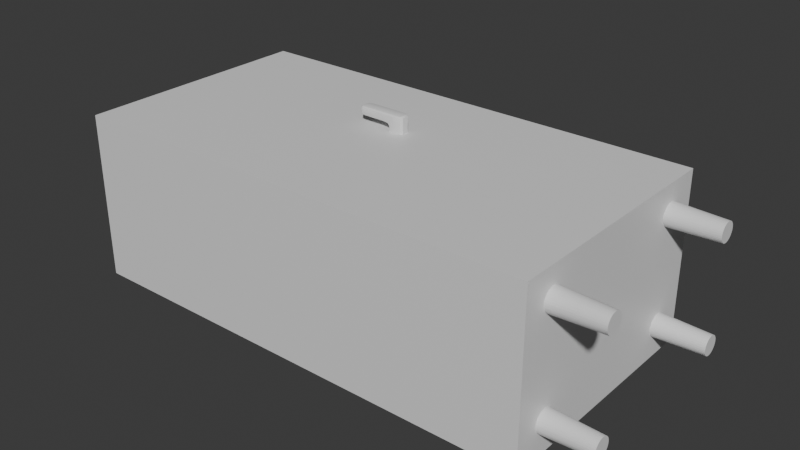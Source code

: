 # Source: SM_closet_A.blend  (saved by Blender 4.0.36; exported with 4.5.12 LTS)
import bpy
from mathutils import Matrix  # noqa: F401  (used for matrix-valued properties, if any)

bpy.ops.wm.read_factory_settings(use_empty=True)
scene = bpy.context.scene
scene.name = 'Scene'

# ---- collections
col_collection = bpy.data.collections.new('Collection'); scene.collection.children.link(col_collection)

# ---- materials (node trees are filled in below, after node groups)
mat_t_closet_b = bpy.data.materials.new('T_closet_B')
mat_t_closet_b.use_transparent_shadow = False

# ---- node groups
ng_auto_smooth = bpy.data.node_groups.new('Auto Smooth', 'GeometryNodeTree')
_s = ng_auto_smooth.interface.new_socket(name='Geometry', in_out='OUTPUT', socket_type='NodeSocketGeometry')
_s = ng_auto_smooth.interface.new_socket(name='Geometry', in_out='INPUT', socket_type='NodeSocketGeometry')
_s = ng_auto_smooth.interface.new_socket(name='Angle', in_out='INPUT', socket_type='NodeSocketFloat')
_s.subtype = 'ANGLE'
_s.min_value = 0.0
_s.max_value = 3.142
ng_auto_smooth.is_modifier = True
_N = ng_auto_smooth.nodes; _L = ng_auto_smooth.links
n0 = _N.new('NodeGroupOutput'); n0.name = 'Group Output'; n0.location = (480, -100)
n1 = _N.new('NodeGroupInput'); n1.name = 'Group Input'; n1.location = (-420, -300)
n2 = _N.new('NodeGroupInput'); n2.name = 'Group Input.001'; n2.location = (-60, -100)
n3 = _N.new('GeometryNodeSetShadeSmooth'); n3.name = 'Set Shade Smooth'; n3.location = (120, -100)
n3.domain = 'EDGE'
n4 = _N.new('GeometryNodeSetShadeSmooth'); n4.name = 'Set Shade Smooth.001'; n4.location = (300, -100)
n5 = _N.new('GeometryNodeInputMeshEdgeAngle'); n5.name = 'Edge Angle'; n5.location = (-420, -220)
n6 = _N.new('GeometryNodeInputEdgeSmooth'); n6.name = 'Is Edge Smooth'; n6.location = (-60, -160)
n7 = _N.new('GeometryNodeInputShadeSmooth'); n7.name = 'Is Face Smooth'; n7.location = (-240, -340)
n8 = _N.new('FunctionNodeBooleanMath'); n8.name = 'Boolean Math'; n8.location = (-60, -220)
n9 = _N.new('FunctionNodeCompare'); n9.name = 'Compare'; n9.location = (-240, -180)
n9.operation = 'LESS_EQUAL'
_L.new(n5.outputs[0], n9.inputs[0])
_L.new(n4.outputs[0], n0.inputs[0])
_L.new(n1.outputs[1], n9.inputs[1])
_L.new(n9.outputs[0], n8.inputs[0])
_L.new(n7.outputs[0], n8.inputs[1])
_L.new(n2.outputs[0], n3.inputs[0])
_L.new(n6.outputs[0], n3.inputs[1])
_L.new(n3.outputs[0], n4.inputs[0])
_L.new(n8.outputs[0], n3.inputs[2])
n0.is_active_output = True

# ---- material node trees
mat_t_closet_b.use_nodes = True; mat_t_closet_b.node_tree.nodes.clear()
_N = mat_t_closet_b.node_tree.nodes; _L = mat_t_closet_b.node_tree.links
n0 = _N.new('ShaderNodeBsdfPrincipled'); n0.name = 'Principled BSDF'; n0.location = (10, 300)
n0.inputs[3].default_value = 1.45
n1 = _N.new('ShaderNodeOutputMaterial'); n1.name = 'Material Output'; n1.location = (300, 300)
_L.new(n0.outputs[0], n1.inputs[0])
n1.is_active_output = True

# ---- world
world_world = bpy.data.worlds.new('World'); scene.world = world_world
world_world.use_nodes = True; world_world.node_tree.nodes.clear()
_N = world_world.node_tree.nodes; _L = world_world.node_tree.links
n0 = _N.new('ShaderNodeOutputWorld'); n0.name = 'World Output'; n0.location = (300, 300)
n1 = _N.new('ShaderNodeBackground'); n1.name = 'Background'; n1.location = (10, 300)
n1.inputs[0].default_value = (0.05088, 0.05088, 0.05088, 1.0)
_L.new(n1.outputs[0], n0.inputs[0])
n0.is_active_output = True
world_world.color = (0.05088, 0.05088, 0.05088)
world_world.use_sun_shadow = False
world_world.sun_shadow_jitter_overblur = 0.0

# ---- meshes
me_cube = bpy.data.meshes.new('Cube')
me_cube.from_pydata([(-2.864, 1.458, 2.0), (2.864, 1.458, 2.0), (-2.864, -1.458, 2.0), (2.864, -1.458, 2.0), (-2.864, 1.458, 2.162e-07), (2.864, 1.458, -2.162e-07), (-2.864, -1.458, 2.162e-07), (2.864, -1.458, -2.162e-07), (0.102, 0.2891, 1.995), (0.0347, 0.2548, 1.995), (0.08228, 0.2649, 1.995), (-0.02158, 0.2548, 1.995), (-0.08886, 0.2891, 1.995), (-0.06915, 0.2649, 1.995), (0.102, 0.3672, 1.995), (0.0347, 0.4015, 1.995), (0.08228, 0.3914, 1.995), (-0.08886, 0.3672, 1.995), (-0.02158, 0.4015, 1.995), (-0.06915, 0.3914, 1.995), (0.102, 0.2891, 2.113), (0.0347, 0.2548, 2.113), (0.0347, 0.2548, 2.066), (0.102, 0.2891, 2.066), (0.08228, 0.2649, 2.113), (0.08228, 0.2649, 2.09), (0.0347, 0.2548, 2.09), (0.08228, 0.2649, 2.066), (0.102, 0.2891, 2.09), (-0.1561, 0.2891, 2.09), (-0.08886, 0.2891, 2.066), (-0.02158, 0.2548, 2.066), (-0.02158, 0.2548, 2.113), (-0.1561, 0.2548, 2.113), (-0.1086, 0.2891, 2.083), (-0.08886, 0.2622, 2.09), (-0.06915, 0.2649, 2.066), (-0.02158, 0.2548, 2.09), (-0.08886, 0.2548, 2.113), (-0.1561, 0.2649, 2.097), (0.102, 0.3672, 2.066), (0.0347, 0.4015, 2.066), (0.0347, 0.4015, 2.113), (0.102, 0.3672, 2.113), (0.08228, 0.3914, 2.066), (0.08228, 0.3914, 2.09), (0.0347, 0.4015, 2.09), (0.08228, 0.3914, 2.113), (0.102, 0.3672, 2.09), (-0.08886, 0.3672, 2.066), (-0.1561, 0.3672, 2.09), (-0.1561, 0.4015, 2.113), (-0.02158, 0.4015, 2.113), (-0.02158, 0.4015, 2.066), (-0.1086, 0.3672, 2.083), (-0.08886, 0.3941, 2.09), (-0.1561, 0.3914, 2.097), (-0.08886, 0.4015, 2.113), (-0.02158, 0.4015, 2.09), (-0.06915, 0.3914, 2.066), (-0.02158, 0.4015, 2.182), (-0.1561, 0.4015, 2.182), (-0.1561, 0.3672, 2.205), (-0.02158, 0.3672, 2.205), (-0.08886, 0.4015, 2.182), (-0.08886, 0.3914, 2.198), (-0.1561, 0.3914, 2.198), (-0.08886, 0.3672, 2.205), (-0.02158, 0.3914, 2.198), (0.0347, 0.4015, 2.182), (0.0347, 0.3672, 2.205), (0.102, 0.3672, 2.182), (0.0347, 0.3914, 2.198), (0.07355, 0.387, 2.195), (0.08228, 0.3672, 2.198), (0.08228, 0.3914, 2.182), (0.102, 0.2891, 2.182), (0.0347, 0.2891, 2.205), (0.0347, 0.2548, 2.182), (0.08228, 0.2891, 2.198), (0.07355, 0.2693, 2.195), (0.0347, 0.2649, 2.198), (0.08228, 0.2649, 2.182), (-0.1561, 0.2891, 2.205), (-0.1561, 0.2548, 2.182), (-0.02158, 0.2548, 2.182), (-0.02158, 0.2891, 2.205), (-0.1561, 0.2649, 2.198), (-0.08886, 0.2649, 2.198), (-0.08886, 0.2548, 2.182), (-0.02158, 0.2649, 2.198), (-0.08886, 0.2891, 2.205), (-0.409, 0.3672, 2.09), (-0.4763, 0.3672, 2.113), (-0.409, 0.4015, 2.113), (-0.4566, 0.3672, 2.097), (-0.4478, 0.387, 2.1), (-0.4566, 0.3914, 2.113), (-0.409, 0.3914, 2.097), (-0.409, 0.2891, 2.09), (-0.409, 0.2548, 2.113), (-0.4763, 0.2891, 2.113), (-0.409, 0.2649, 2.097), (-0.4478, 0.2693, 2.1), (-0.4566, 0.2649, 2.113), (-0.4566, 0.2891, 2.097), (-0.409, 0.3672, 2.205), (-0.409, 0.4015, 2.182), (-0.4763, 0.3672, 2.182), (-0.409, 0.3914, 2.198), (-0.4478, 0.387, 2.195), (-0.4566, 0.3914, 2.182), (-0.4566, 0.3672, 2.198), (-0.409, 0.2891, 2.205), (-0.4763, 0.2891, 2.182), (-0.409, 0.2548, 2.182), (-0.4566, 0.2891, 2.198), (-0.4478, 0.2693, 2.195), (-0.4566, 0.2649, 2.182), (-0.409, 0.2649, 2.198), (3.466, -0.9354, 0.3712), (2.864, -0.9157, 0.3765), (3.466, -0.9376, 0.3936), (2.864, -0.9183, 0.4027), (3.466, -0.9441, 0.4151), (2.864, -0.9259, 0.4279), (3.466, -0.9547, 0.4349), (2.864, -0.9384, 0.4512), (3.466, -0.969, 0.4523), (2.864, -0.9551, 0.4715), (3.466, -0.9863, 0.4666), (2.864, -0.9754, 0.4882), (3.466, -1.006, 0.4772), (2.864, -0.9987, 0.5007), (3.466, -1.028, 0.4837), (2.864, -1.024, 0.5083), (3.466, -1.05, 0.4859), (2.864, -1.05, 0.5109), (3.466, -1.072, 0.4837), (2.864, -1.076, 0.5083), (3.466, -1.094, 0.4772), (2.864, -1.101, 0.5007), (3.466, -1.114, 0.4666), (2.864, -1.125, 0.4882), (3.466, -1.131, 0.4523), (2.864, -1.145, 0.4715), (3.466, -1.145, 0.4349), (2.864, -1.162, 0.4512), (3.466, -1.156, 0.4151), (2.864, -1.174, 0.4279), (3.466, -1.163, 0.3936), (2.864, -1.182, 0.4027), (3.466, -1.165, 0.3712), (2.864, -1.184, 0.3765), (3.466, -1.163, 0.3488), (2.864, -1.182, 0.3503), (3.466, -1.156, 0.3273), (2.864, -1.174, 0.3251), (3.466, -1.145, 0.3075), (2.864, -1.162, 0.3019), (3.466, -1.131, 0.2901), (2.864, -1.145, 0.2815), (3.466, -1.114, 0.2758), (2.864, -1.125, 0.2648), (3.466, -1.094, 0.2652), (2.864, -1.101, 0.2524), (3.466, -1.072, 0.2587), (2.864, -1.076, 0.2447), (3.466, -1.05, 0.2565), (2.864, -1.05, 0.2422), (3.466, -1.028, 0.2587), (2.864, -1.024, 0.2447), (3.466, -1.006, 0.2652), (2.864, -0.9987, 0.2524), (3.466, -0.9863, 0.2758), (2.864, -0.9754, 0.2648), (3.466, -0.969, 0.2901), (2.864, -0.9551, 0.2815), (3.466, -0.9547, 0.3075), (2.864, -0.9384, 0.3019), (3.466, -0.9441, 0.3273), (2.864, -0.9259, 0.3251), (3.466, -0.9376, 0.3488), (2.864, -0.9183, 0.3503), (3.466, -0.9354, 1.651), (2.864, -0.9157, 1.651), (3.466, -0.9376, 1.673), (2.864, -0.9183, 1.677), (3.466, -0.9441, 1.695), (2.864, -0.9259, 1.702), (3.466, -0.9547, 1.714), (2.864, -0.9384, 1.725), (3.466, -0.969, 1.732), (2.864, -0.9551, 1.746), (3.466, -0.9863, 1.746), (2.864, -0.9754, 1.763), (3.466, -1.006, 1.757), (2.864, -0.9987, 1.775), (3.466, -1.028, 1.763), (2.864, -1.024, 1.783), (3.466, -1.05, 1.765), (2.864, -1.05, 1.785), (3.466, -1.072, 1.763), (2.864, -1.076, 1.783), (3.466, -1.094, 1.757), (2.864, -1.101, 1.775), (3.466, -1.114, 1.746), (2.864, -1.125, 1.763), (3.466, -1.131, 1.732), (2.864, -1.145, 1.746), (3.466, -1.145, 1.714), (2.864, -1.162, 1.725), (3.466, -1.156, 1.695), (2.864, -1.174, 1.702), (3.466, -1.163, 1.673), (2.864, -1.182, 1.677), (3.466, -1.165, 1.651), (2.864, -1.184, 1.651), (3.466, -1.163, 1.628), (2.864, -1.182, 1.625), (3.466, -1.156, 1.607), (2.864, -1.174, 1.599), (3.466, -1.145, 1.587), (2.864, -1.162, 1.576), (3.466, -1.131, 1.57), (2.864, -1.145, 1.556), (3.466, -1.114, 1.555), (2.864, -1.125, 1.539), (3.466, -1.094, 1.545), (2.864, -1.101, 1.527), (3.466, -1.072, 1.538), (2.864, -1.076, 1.519), (3.466, -1.05, 1.536), (2.864, -1.05, 1.516), (3.466, -1.028, 1.538), (2.864, -1.024, 1.519), (3.466, -1.006, 1.545), (2.864, -0.9987, 1.527), (3.466, -0.9863, 1.555), (2.864, -0.9754, 1.539), (3.466, -0.969, 1.57), (2.864, -0.9551, 1.556), (3.466, -0.9547, 1.587), (2.864, -0.9384, 1.576), (3.466, -0.9441, 1.607), (2.864, -0.9259, 1.599), (3.466, -0.9376, 1.628), (2.864, -0.9183, 1.625), (3.466, 1.165, 0.3712), (2.864, 1.184, 0.3765), (3.466, 1.163, 0.3936), (2.864, 1.182, 0.4027), (3.466, 1.156, 0.4151), (2.864, 1.174, 0.4279), (3.466, 1.145, 0.4349), (2.864, 1.162, 0.4512), (3.466, 1.131, 0.4523), (2.864, 1.145, 0.4715), (3.466, 1.114, 0.4666), (2.864, 1.125, 0.4882), (3.466, 1.094, 0.4772), (2.864, 1.101, 0.5007), (3.466, 1.072, 0.4837), (2.864, 1.076, 0.5083), (3.466, 1.05, 0.4859), (2.864, 1.05, 0.5109), (3.466, 1.028, 0.4837), (2.864, 1.024, 0.5083), (3.466, 1.006, 0.4772), (2.864, 0.9987, 0.5007), (3.466, 0.9863, 0.4666), (2.864, 0.9754, 0.4882), (3.466, 0.969, 0.4523), (2.864, 0.9551, 0.4715), (3.466, 0.9547, 0.4349), (2.864, 0.9384, 0.4512), (3.466, 0.9441, 0.4151), (2.864, 0.9259, 0.4279), (3.466, 0.9376, 0.3936), (2.864, 0.9183, 0.4027), (3.466, 0.9354, 0.3712), (2.864, 0.9157, 0.3765), (3.466, 0.9376, 0.3488), (2.864, 0.9183, 0.3503), (3.466, 0.9441, 0.3273), (2.864, 0.9259, 0.3251), (3.466, 0.9547, 0.3075), (2.864, 0.9384, 0.3019), (3.466, 0.969, 0.2901), (2.864, 0.9551, 0.2815), (3.466, 0.9863, 0.2758), (2.864, 0.9754, 0.2648), (3.466, 1.006, 0.2652), (2.864, 0.9987, 0.2524), (3.466, 1.028, 0.2587), (2.864, 1.024, 0.2447), (3.466, 1.05, 0.2565), (2.864, 1.05, 0.2422), (3.466, 1.072, 0.2587), (2.864, 1.076, 0.2447), (3.466, 1.094, 0.2652), (2.864, 1.101, 0.2524), (3.466, 1.114, 0.2758), (2.864, 1.125, 0.2648), (3.466, 1.131, 0.2901), (2.864, 1.145, 0.2815), (3.466, 1.145, 0.3075), (2.864, 1.162, 0.3019), (3.466, 1.156, 0.3273), (2.864, 1.174, 0.3251), (3.466, 1.163, 0.3488), (2.864, 1.182, 0.3503), (3.466, 1.165, 1.651), (2.864, 1.184, 1.651), (3.466, 1.163, 1.673), (2.864, 1.182, 1.677), (3.466, 1.156, 1.695), (2.864, 1.174, 1.702), (3.466, 1.145, 1.714), (2.864, 1.162, 1.725), (3.466, 1.131, 1.732), (2.864, 1.145, 1.746), (3.466, 1.114, 1.746), (2.864, 1.125, 1.763), (3.466, 1.094, 1.757), (2.864, 1.101, 1.775), (3.466, 1.072, 1.763), (2.864, 1.076, 1.783), (3.466, 1.05, 1.765), (2.864, 1.05, 1.785), (3.466, 1.028, 1.763), (2.864, 1.024, 1.783), (3.466, 1.006, 1.757), (2.864, 0.9987, 1.775), (3.466, 0.9863, 1.746), (2.864, 0.9754, 1.763), (3.466, 0.969, 1.732), (2.864, 0.9551, 1.746), (3.466, 0.9547, 1.714), (2.864, 0.9384, 1.725), (3.466, 0.9441, 1.695), (2.864, 0.9259, 1.702), (3.466, 0.9376, 1.673), (2.864, 0.9183, 1.677), (3.466, 0.9354, 1.651), (2.864, 0.9157, 1.651), (3.466, 0.9376, 1.628), (2.864, 0.9183, 1.625), (3.466, 0.9441, 1.607), (2.864, 0.9259, 1.599), (3.466, 0.9547, 1.587), (2.864, 0.9384, 1.576), (3.466, 0.969, 1.57), (2.864, 0.9551, 1.556), (3.466, 0.9863, 1.555), (2.864, 0.9754, 1.539), (3.466, 1.006, 1.545), (2.864, 0.9987, 1.527), (3.466, 1.028, 1.538), (2.864, 1.024, 1.519), (3.466, 1.05, 1.536), (2.864, 1.05, 1.516), (3.466, 1.072, 1.538), (2.864, 1.076, 1.519), (3.466, 1.094, 1.545), (2.864, 1.101, 1.527), (3.466, 1.114, 1.555), (2.864, 1.125, 1.539), (3.466, 1.131, 1.57), (2.864, 1.145, 1.556), (3.466, 1.145, 1.587), (2.864, 1.162, 1.576), (3.466, 1.156, 1.607), (2.864, 1.174, 1.599), (3.466, 1.163, 1.628), (2.864, 1.182, 1.625)], [], [(0, 4, 6, 2), (3, 2, 6, 7), (7, 6, 4, 5), (5, 1, 3, 7), (1, 0, 2, 3), (5, 4, 0, 1), (22, 31, 11, 9), (20, 43, 71, 76), (33, 84, 115, 100), (49, 17, 12, 30), (15, 18, 53, 41), (83, 62, 106, 113), (61, 51, 94, 107), (50, 29, 99, 92), (32, 21, 78, 85), (70, 63, 86, 77), (42, 52, 60, 69), (93, 101, 114, 108), (20, 24, 25, 28), (21, 26, 25, 24), (22, 27, 25, 26), (23, 28, 25, 27), (29, 34, 35, 39), (30, 36, 35, 34), (31, 37, 35, 36), (32, 38, 35, 37), (33, 39, 35, 38), (40, 44, 45, 48), (41, 46, 45, 44), (42, 47, 45, 46), (43, 48, 45, 47), (49, 54, 55, 59), (50, 56, 55, 54), (51, 57, 55, 56), (52, 58, 55, 57), (53, 59, 55, 58), (60, 64, 65, 68), (61, 66, 65, 64), (62, 67, 65, 66), (63, 68, 65, 67), (69, 72, 73, 75), (70, 74, 73, 72), (71, 75, 73, 74), (76, 79, 80, 82), (77, 81, 80, 79), (78, 82, 80, 81), (83, 87, 88, 91), (84, 89, 88, 87), (85, 90, 88, 89), (86, 91, 88, 90), (92, 95, 96, 98), (93, 97, 96, 95), (94, 98, 96, 97), (99, 102, 103, 105), (100, 104, 103, 102), (101, 105, 103, 104), (106, 109, 110, 112), (107, 111, 110, 109), (108, 112, 110, 111), (113, 116, 117, 119), (114, 118, 117, 116), (115, 119, 117, 118), (40, 14, 16, 44), (44, 16, 15, 41), (17, 49, 59, 19), (19, 59, 53, 18), (52, 42, 46, 58), (58, 46, 41, 53), (23, 40, 48, 28), (28, 48, 43, 20), (49, 30, 34, 54), (54, 34, 29, 50), (31, 22, 26, 37), (37, 26, 21, 32), (8, 23, 27, 10), (10, 27, 22, 9), (30, 12, 13, 36), (36, 13, 11, 31), (63, 70, 72, 68), (68, 72, 69, 60), (76, 71, 74, 79), (79, 74, 70, 77), (62, 83, 91, 67), (67, 91, 86, 63), (85, 78, 81, 90), (90, 81, 77, 86), (32, 85, 89, 38), (38, 89, 84, 33), (60, 52, 57, 64), (64, 57, 51, 61), (71, 43, 47, 75), (75, 47, 42, 69), (20, 76, 82, 24), (24, 82, 78, 21), (92, 99, 105, 95), (95, 105, 101, 93), (108, 114, 116, 112), (112, 116, 113, 106), (100, 115, 118, 104), (104, 118, 114, 101), (107, 94, 97, 111), (111, 97, 93, 108), (33, 100, 102, 39), (39, 102, 99, 29), (94, 51, 56, 98), (98, 56, 50, 92), (106, 62, 66, 109), (109, 66, 61, 107), (83, 113, 119, 87), (87, 119, 115, 84), (14, 40, 23, 8), (120, 121, 123, 122), (122, 123, 125, 124), (124, 125, 127, 126), (126, 127, 129, 128), (128, 129, 131, 130), (130, 131, 133, 132), (132, 133, 135, 134), (134, 135, 137, 136), (136, 137, 139, 138), (138, 139, 141, 140), (140, 141, 143, 142), (142, 143, 145, 144), (144, 145, 147, 146), (146, 147, 149, 148), (148, 149, 151, 150), (150, 151, 153, 152), (152, 153, 155, 154), (154, 155, 157, 156), (156, 157, 159, 158), (158, 159, 161, 160), (160, 161, 163, 162), (162, 163, 165, 164), (164, 165, 167, 166), (166, 167, 169, 168), (168, 169, 171, 170), (170, 171, 173, 172), (172, 173, 175, 174), (174, 175, 177, 176), (176, 177, 179, 178), (178, 179, 181, 180), (123, 121, 183, 181, 179, 177, 175, 173, 171, 169, 167, 165, 163, 161, 159, 157, 155, 153, 151, 149, 147, 145, 143, 141, 139, 137, 135, 133, 131, 129, 127, 125), (180, 181, 183, 182), (182, 183, 121, 120), (120, 122, 124, 126, 128, 130, 132, 134, 136, 138, 140, 142, 144, 146, 148, 150, 152, 154, 156, 158, 160, 162, 164, 166, 168, 170, 172, 174, 176, 178, 180, 182), (184, 185, 187, 186), (186, 187, 189, 188), (188, 189, 191, 190), (190, 191, 193, 192), (192, 193, 195, 194), (194, 195, 197, 196), (196, 197, 199, 198), (198, 199, 201, 200), (200, 201, 203, 202), (202, 203, 205, 204), (204, 205, 207, 206), (206, 207, 209, 208), (208, 209, 211, 210), (210, 211, 213, 212), (212, 213, 215, 214), (214, 215, 217, 216), (216, 217, 219, 218), (218, 219, 221, 220), (220, 221, 223, 222), (222, 223, 225, 224), (224, 225, 227, 226), (226, 227, 229, 228), (228, 229, 231, 230), (230, 231, 233, 232), (232, 233, 235, 234), (234, 235, 237, 236), (236, 237, 239, 238), (238, 239, 241, 240), (240, 241, 243, 242), (242, 243, 245, 244), (187, 185, 247, 245, 243, 241, 239, 237, 235, 233, 231, 229, 227, 225, 223, 221, 219, 217, 215, 213, 211, 209, 207, 205, 203, 201, 199, 197, 195, 193, 191, 189), (244, 245, 247, 246), (246, 247, 185, 184), (184, 186, 188, 190, 192, 194, 196, 198, 200, 202, 204, 206, 208, 210, 212, 214, 216, 218, 220, 222, 224, 226, 228, 230, 232, 234, 236, 238, 240, 242, 244, 246), (248, 249, 251, 250), (250, 251, 253, 252), (252, 253, 255, 254), (254, 255, 257, 256), (256, 257, 259, 258), (258, 259, 261, 260), (260, 261, 263, 262), (262, 263, 265, 264), (264, 265, 267, 266), (266, 267, 269, 268), (268, 269, 271, 270), (270, 271, 273, 272), (272, 273, 275, 274), (274, 275, 277, 276), (276, 277, 279, 278), (278, 279, 281, 280), (280, 281, 283, 282), (282, 283, 285, 284), (284, 285, 287, 286), (286, 287, 289, 288), (288, 289, 291, 290), (290, 291, 293, 292), (292, 293, 295, 294), (294, 295, 297, 296), (296, 297, 299, 298), (298, 299, 301, 300), (300, 301, 303, 302), (302, 303, 305, 304), (304, 305, 307, 306), (306, 307, 309, 308), (251, 249, 311, 309, 307, 305, 303, 301, 299, 297, 295, 293, 291, 289, 287, 285, 283, 281, 279, 277, 275, 273, 271, 269, 267, 265, 263, 261, 259, 257, 255, 253), (308, 309, 311, 310), (310, 311, 249, 248), (248, 250, 252, 254, 256, 258, 260, 262, 264, 266, 268, 270, 272, 274, 276, 278, 280, 282, 284, 286, 288, 290, 292, 294, 296, 298, 300, 302, 304, 306, 308, 310), (312, 313, 315, 314), (314, 315, 317, 316), (316, 317, 319, 318), (318, 319, 321, 320), (320, 321, 323, 322), (322, 323, 325, 324), (324, 325, 327, 326), (326, 327, 329, 328), (328, 329, 331, 330), (330, 331, 333, 332), (332, 333, 335, 334), (334, 335, 337, 336), (336, 337, 339, 338), (338, 339, 341, 340), (340, 341, 343, 342), (342, 343, 345, 344), (344, 345, 347, 346), (346, 347, 349, 348), (348, 349, 351, 350), (350, 351, 353, 352), (352, 353, 355, 354), (354, 355, 357, 356), (356, 357, 359, 358), (358, 359, 361, 360), (360, 361, 363, 362), (362, 363, 365, 364), (364, 365, 367, 366), (366, 367, 369, 368), (368, 369, 371, 370), (370, 371, 373, 372), (315, 313, 375, 373, 371, 369, 367, 365, 363, 361, 359, 357, 355, 353, 351, 349, 347, 345, 343, 341, 339, 337, 335, 333, 331, 329, 327, 325, 323, 321, 319, 317), (372, 373, 375, 374), (374, 375, 313, 312), (312, 314, 316, 318, 320, 322, 324, 326, 328, 330, 332, 334, 336, 338, 340, 342, 344, 346, 348, 350, 352, 354, 356, 358, 360, 362, 364, 366, 368, 370, 372, 374)])
me_cube.polygons.foreach_set('use_smooth', [1, 1, 1, 1, 1, 1, 1, 1, 1, 1, 1, 1, 1, 1, 1, 1, 1, 1, 1, 1, 1, 1, 1, 1, 1, 1, 1, 1, 1, 1, 1, 1, 1, 1, 1, 1, 1, 1, 1, 1, 1, 1, 1, 1, 1, 1, 1, 1, 1, 1, 1, 1, 1, 1, 1, 1, 1, 1, 1, 1, 1, 1, 1, 1, 1, 1, 1, 1, 1, 1, 1, 1, 1, 1, 1, 1, 1, 1, 1, 1, 1, 1, 1, 1, 1, 1, 1, 1, 1, 1, 1, 1, 1, 1, 1, 1, 1, 1, 1, 1, 1, 1, 1, 1, 1, 1, 1, 1, 1, 1, 1, 0, 0, 0, 0, 0, 0, 0, 0, 0, 0, 0, 0, 0, 0, 0, 0, 0, 0, 0, 0, 0, 0, 0, 0, 0, 0, 0, 0, 0, 0, 0, 0, 0, 0, 0, 0, 0, 0, 0, 0, 0, 0, 0, 0, 0, 0, 0, 0, 0, 0, 0, 0, 0, 0, 0, 0, 0, 0, 0, 0, 0, 0, 0, 0, 0, 0, 0, 0, 0, 0, 0, 0, 0, 0, 0, 0, 0, 0, 0, 0, 0, 0, 0, 0, 0, 0, 0, 0, 0, 0, 0, 0, 0, 0, 0, 0, 0, 0, 0, 0, 0, 0, 0, 0, 0, 0, 0, 0, 0, 0, 0, 0, 0, 0, 0, 0, 0, 0, 0, 0, 0, 0, 0, 0, 0, 0, 0, 0, 0, 0, 0, 0, 0, 0, 0, 0])
_uv = me_cube.uv_layers.new(name='UVMap')
_uv.uv.foreach_set('vector', [0.2236, 0.6199, 0.139, 0.6199, 0.139, 0.4965, 0.2236, 0.4965, 0.9475, 0.01387, 0.9475, 0.9802, 0.6101, 0.9802, 0.6101, 0.01387, 0.01558, 0.8624, 0.01558, 0.6199, 0.139, 0.6199, 0.139, 0.8624, 0.139, 0.8624, 0.2236, 0.8624, 0.2236, 0.9858, 0.139, 0.9858, 0.2236, 0.8624, 0.2236, 0.6199, 0.347, 0.6199, 0.347, 0.8624, 0.139, 0.8624, 0.139, 0.6199, 0.2236, 0.6199, 0.2236, 0.8624, 0.196, 0.08768, 0.1798, 0.09525, 0.1729, 0.07429, 0.1879, 0.06856, 0.1473, 0.2917, 0.1724, 0.2917, 0.1724, 0.3136, 0.1473, 0.3136, 0.1515, 0.1409, 0.1706, 0.1546, 0.1337, 0.2301, 0.1181, 0.211, 0.1169, 0.09375, 0.1308, 0.07272, 0.1502, 0.07781, 0.1499, 0.1046, 0.108, 0.04393, 0.1158, 0.0574, 0.09863, 0.06942, 0.09027, 0.05403, 0.09415, 0.3485, 0.06829, 0.3484, 0.06942, 0.2665, 0.09347, 0.2667, 0.07161, 0.1212, 0.09414, 0.1216, 0.07835, 0.1971, 0.05357, 0.2028, 0.1095, 0.1234, 0.1381, 0.133, 0.1074, 0.205, 0.0905, 0.199, 0.187, 0.1091, 0.2025, 0.1005, 0.2126, 0.1179, 0.1987, 0.1265, 0.06925, 0.4102, 0.06854, 0.3924, 0.09369, 0.3925, 0.09296, 0.4102, 0.0777, 0.06023, 0.08488, 0.076, 0.06505, 0.08313, 0.05907, 0.06799, 0.08612, 0.215, 0.101, 0.2207, 0.1028, 0.2425, 0.07062, 0.2334, 0.1473, 0.2917, 0.1373, 0.2917, 0.1373, 0.2842, 0.1473, 0.2842, 0.2025, 0.1005, 0.1992, 0.0941, 0.2121, 0.08758, 0.2153, 0.09365, 0.196, 0.08768, 0.209, 0.08145, 0.2121, 0.08758, 0.1992, 0.0941, 0.1473, 0.2766, 0.1473, 0.2842, 0.1373, 0.2842, 0.1373, 0.2766, 0.1381, 0.133, 0.1465, 0.1152, 0.1608, 0.1151, 0.1459, 0.1371, 0.1499, 0.1046, 0.163, 0.1029, 0.1608, 0.1151, 0.1465, 0.1152, 0.1798, 0.09525, 0.1831, 0.1022, 0.1608, 0.1151, 0.163, 0.1029, 0.187, 0.1091, 0.1672, 0.1221, 0.1608, 0.1151, 0.1831, 0.1022, 0.1515, 0.1409, 0.1459, 0.1371, 0.1608, 0.1151, 0.1672, 0.1221, 0.1724, 0.2766, 0.1825, 0.2766, 0.1825, 0.2842, 0.1724, 0.2842, 0.09027, 0.05403, 0.08404, 0.05723, 0.0778, 0.04444, 0.08381, 0.0415, 0.0777, 0.06023, 0.0717, 0.04733, 0.0778, 0.04444, 0.08404, 0.05723, 0.1724, 0.2917, 0.1724, 0.2842, 0.1825, 0.2842, 0.1825, 0.2917, 0.1169, 0.09375, 0.1134, 0.1044, 0.102, 0.09594, 0.1074, 0.0851, 0.1095, 0.1234, 0.1009, 0.122, 0.102, 0.09594, 0.1134, 0.1044, 0.09414, 0.1216, 0.09293, 0.0978, 0.102, 0.09594, 0.1009, 0.122, 0.08488, 0.076, 0.09196, 0.07295, 0.102, 0.09594, 0.09293, 0.0978, 0.09863, 0.06942, 0.1074, 0.0851, 0.102, 0.09594, 0.09196, 0.07295, 0.05391, 0.3929, 0.05357, 0.3706, 0.05999, 0.3706, 0.06031, 0.3927, 0.05357, 0.3483, 0.05996, 0.3483, 0.05999, 0.3706, 0.05357, 0.3706, 0.06829, 0.3484, 0.06827, 0.3705, 0.05999, 0.3706, 0.05996, 0.3483, 0.06854, 0.3924, 0.06031, 0.3927, 0.05999, 0.3706, 0.06827, 0.3705, 0.05505, 0.4116, 0.06139, 0.4107, 0.06349, 0.4221, 0.06028, 0.4265, 0.06925, 0.4102, 0.06944, 0.4247, 0.06349, 0.4221, 0.06139, 0.4107, 0.06867, 0.4329, 0.06028, 0.4265, 0.06349, 0.4221, 0.06944, 0.4247, 0.09377, 0.4327, 0.09291, 0.4247, 0.09878, 0.4221, 0.102, 0.4264, 0.09296, 0.4102, 0.1008, 0.4107, 0.09878, 0.4221, 0.09291, 0.4247, 0.1071, 0.4116, 0.102, 0.4264, 0.09878, 0.4221, 0.1008, 0.4107, 0.09415, 0.3485, 0.1024, 0.3485, 0.1023, 0.3707, 0.09403, 0.3706, 0.1088, 0.3485, 0.1087, 0.3707, 0.1023, 0.3707, 0.1024, 0.3485, 0.1083, 0.393, 0.1019, 0.3928, 0.1023, 0.3707, 0.1087, 0.3707, 0.09369, 0.3925, 0.09403, 0.3706, 0.1023, 0.3707, 0.1019, 0.3928, 0.0905, 0.199, 0.08784, 0.2096, 0.08389, 0.2068, 0.08397, 0.1976, 0.08612, 0.215, 0.08096, 0.2096, 0.08389, 0.2068, 0.08784, 0.2096, 0.07835, 0.1971, 0.08397, 0.1976, 0.08389, 0.2068, 0.08096, 0.2096, 0.1074, 0.205, 0.1133, 0.2079, 0.1078, 0.2153, 0.1029, 0.2151, 0.1181, 0.211, 0.1084, 0.2193, 0.1078, 0.2153, 0.1133, 0.2079, 0.101, 0.2207, 0.1029, 0.2151, 0.1078, 0.2153, 0.1084, 0.2193, 0.06942, 0.2665, 0.06139, 0.2662, 0.06339, 0.2545, 0.06939, 0.2518, 0.05496, 0.2653, 0.06007, 0.2501, 0.06339, 0.2545, 0.06139, 0.2662, 0.06852, 0.2436, 0.06939, 0.2518, 0.06339, 0.2545, 0.06007, 0.2501, 0.09347, 0.2667, 0.09347, 0.252, 0.09952, 0.2547, 0.1015, 0.2664, 0.09435, 0.2435, 0.1029, 0.2503, 0.09952, 0.2547, 0.09347, 0.252, 0.1079, 0.2656, 0.1015, 0.2664, 0.09952, 0.2547, 0.1029, 0.2503, 0.1724, 0.2766, 0.1724, 0.2538, 0.1825, 0.2538, 0.1825, 0.2766, 0.08381, 0.0415, 0.1014, 0.03189, 0.108, 0.04393, 0.09027, 0.05403, 0.1308, 0.07272, 0.1169, 0.09375, 0.1074, 0.0851, 0.1242, 0.0671, 0.1242, 0.0671, 0.1074, 0.0851, 0.09863, 0.06942, 0.1158, 0.0574, 0.08488, 0.076, 0.0777, 0.06023, 0.08404, 0.05723, 0.09196, 0.07295, 0.09196, 0.07295, 0.08404, 0.05723, 0.09027, 0.05403, 0.09863, 0.06942, 0.1473, 0.2766, 0.1724, 0.2766, 0.1724, 0.2842, 0.1473, 0.2842, 0.1473, 0.2842, 0.1724, 0.2842, 0.1724, 0.2917, 0.1473, 0.2917, 0.1169, 0.09375, 0.1499, 0.1046, 0.1465, 0.1152, 0.1134, 0.1044, 0.1134, 0.1044, 0.1465, 0.1152, 0.1381, 0.133, 0.1095, 0.1234, 0.1798, 0.09525, 0.196, 0.08768, 0.1992, 0.0941, 0.1831, 0.1022, 0.1831, 0.1022, 0.1992, 0.0941, 0.2025, 0.1005, 0.187, 0.1091, 0.1473, 0.2538, 0.1473, 0.2766, 0.1373, 0.2766, 0.1373, 0.2538, 0.2006, 0.06282, 0.209, 0.08145, 0.196, 0.08768, 0.1879, 0.06856, 0.1499, 0.1046, 0.1502, 0.07781, 0.1596, 0.07718, 0.163, 0.1029, 0.163, 0.1029, 0.1596, 0.07718, 0.1729, 0.07429, 0.1798, 0.09525, 0.06854, 0.3924, 0.06925, 0.4102, 0.06139, 0.4107, 0.06031, 0.3927, 0.06031, 0.3927, 0.06139, 0.4107, 0.05505, 0.4116, 0.05391, 0.3929, 0.09377, 0.4327, 0.06867, 0.4329, 0.06944, 0.4247, 0.09291, 0.4247, 0.09291, 0.4247, 0.06944, 0.4247, 0.06925, 0.4102, 0.09296, 0.4102, 0.06829, 0.3484, 0.09415, 0.3485, 0.09403, 0.3706, 0.06827, 0.3705, 0.06827, 0.3705, 0.09403, 0.3706, 0.09369, 0.3925, 0.06854, 0.3924, 0.1083, 0.393, 0.1071, 0.4116, 0.1008, 0.4107, 0.1019, 0.3928, 0.1019, 0.3928, 0.1008, 0.4107, 0.09296, 0.4102, 0.09369, 0.3925, 0.187, 0.1091, 0.1987, 0.1265, 0.1834, 0.1387, 0.1672, 0.1221, 0.1672, 0.1221, 0.1834, 0.1387, 0.1706, 0.1546, 0.1515, 0.1409, 0.06505, 0.08313, 0.08488, 0.076, 0.09293, 0.0978, 0.07052, 0.1019, 0.07052, 0.1019, 0.09293, 0.0978, 0.09414, 0.1216, 0.07161, 0.1212, 0.1724, 0.3136, 0.1724, 0.2917, 0.1825, 0.2917, 0.1825, 0.3136, 0.05357, 0.05504, 0.0717, 0.04733, 0.0777, 0.06023, 0.05907, 0.06799, 0.1473, 0.2917, 0.1473, 0.3136, 0.1373, 0.3136, 0.1373, 0.2917, 0.2153, 0.09365, 0.225, 0.111, 0.2126, 0.1179, 0.2025, 0.1005, 0.0905, 0.199, 0.1074, 0.205, 0.1029, 0.2151, 0.08784, 0.2096, 0.08784, 0.2096, 0.1029, 0.2151, 0.101, 0.2207, 0.08612, 0.215, 0.06852, 0.2436, 0.09435, 0.2435, 0.09347, 0.252, 0.06939, 0.2518, 0.06939, 0.2518, 0.09347, 0.252, 0.09347, 0.2667, 0.06942, 0.2665, 0.1181, 0.211, 0.1337, 0.2301, 0.1151, 0.2397, 0.1084, 0.2193, 0.1084, 0.2193, 0.1151, 0.2397, 0.1028, 0.2425, 0.101, 0.2207, 0.05357, 0.2028, 0.07835, 0.1971, 0.08096, 0.2096, 0.06212, 0.2226, 0.06212, 0.2226, 0.08096, 0.2096, 0.08612, 0.215, 0.07062, 0.2334, 0.1515, 0.1409, 0.1181, 0.211, 0.1133, 0.2079, 0.1459, 0.1371, 0.1459, 0.1371, 0.1133, 0.2079, 0.1074, 0.205, 0.1381, 0.133, 0.07835, 0.1971, 0.09414, 0.1216, 0.1009, 0.122, 0.08397, 0.1976, 0.08397, 0.1976, 0.1009, 0.122, 0.1095, 0.1234, 0.0905, 0.199, 0.06942, 0.2665, 0.06829, 0.3484, 0.05996, 0.3483, 0.06139, 0.2662, 0.06139, 0.2662, 0.05996, 0.3483, 0.05357, 0.3483, 0.05496, 0.2653, 0.09415, 0.3485, 0.09347, 0.2667, 0.1015, 0.2664, 0.1024, 0.3485, 0.1024, 0.3485, 0.1015, 0.2664, 0.1079, 0.2656, 0.1088, 0.3485, 0.1724, 0.2538, 0.1724, 0.2766, 0.1473, 0.2766, 0.1473, 0.2538, 0.3791, 0.7253, 0.4107, 0.7253, 0.4107, 0.7273, 0.3791, 0.7273, 0.3791, 0.7273, 0.4107, 0.7273, 0.4107, 0.7293, 0.3791, 0.7293, 0.3791, 0.7293, 0.4107, 0.7293, 0.4107, 0.7313, 0.3791, 0.7313, 0.3791, 0.7313, 0.4107, 0.7313, 0.4107, 0.7332, 0.3791, 0.7332, 0.3791, 0.7332, 0.4107, 0.7332, 0.4107, 0.7352, 0.3791, 0.7352, 0.3791, 0.7352, 0.4107, 0.7352, 0.4107, 0.7372, 0.3791, 0.7372, 0.3791, 0.7372, 0.4107, 0.7372, 0.4107, 0.7392, 0.3791, 0.7392, 0.3791, 0.7392, 0.4107, 0.7392, 0.4107, 0.7411, 0.3791, 0.7411, 0.3791, 0.7411, 0.4107, 0.7411, 0.4107, 0.7431, 0.3791, 0.7431, 0.3791, 0.7431, 0.4107, 0.7431, 0.4107, 0.7451, 0.3791, 0.7451, 0.3791, 0.7451, 0.4107, 0.7451, 0.4107, 0.7471, 0.3791, 0.7471, 0.3791, 0.7471, 0.4107, 0.7471, 0.4107, 0.7491, 0.3791, 0.7491, 0.3791, 0.7491, 0.4107, 0.7491, 0.4107, 0.751, 0.3791, 0.751, 0.3791, 0.751, 0.4107, 0.751, 0.4107, 0.753, 0.3791, 0.753, 0.3791, 0.753, 0.4107, 0.753, 0.4107, 0.755, 0.3791, 0.755, 0.3791, 0.755, 0.4107, 0.755, 0.4107, 0.757, 0.3791, 0.757, 0.3791, 0.757, 0.4107, 0.757, 0.4107, 0.7589, 0.3791, 0.7589, 0.3791, 0.7589, 0.4107, 0.7589, 0.4107, 0.7609, 0.3791, 0.7609, 0.3791, 0.7609, 0.4107, 0.7609, 0.4107, 0.7629, 0.3791, 0.7629, 0.3791, 0.7629, 0.4107, 0.7629, 0.4107, 0.7649, 0.3791, 0.7649, 0.3791, 0.7649, 0.4107, 0.7649, 0.4107, 0.7669, 0.3791, 0.7669, 0.3791, 0.7669, 0.4107, 0.7669, 0.4107, 0.7688, 0.3791, 0.7688, 0.3791, 0.7688, 0.4107, 0.7688, 0.4107, 0.7708, 0.3791, 0.7708, 0.3791, 0.7708, 0.4107, 0.7708, 0.4107, 0.7728, 0.3791, 0.7728, 0.3791, 0.7728, 0.4107, 0.7728, 0.4107, 0.7748, 0.3791, 0.7748, 0.3791, 0.7748, 0.4107, 0.7748, 0.4107, 0.7767, 0.3791, 0.7767, 0.3791, 0.7767, 0.4107, 0.7767, 0.4107, 0.7787, 0.3791, 0.7787, 0.3791, 0.7787, 0.4107, 0.7787, 0.4107, 0.7807, 0.3791, 0.7807, 0.3791, 0.7807, 0.4107, 0.7807, 0.4107, 0.7827, 0.3791, 0.7827, 0.3791, 0.7827, 0.4107, 0.7827, 0.4107, 0.7847, 0.3791, 0.7847, 0.4365, 0.7287, 0.4386, 0.7308, 0.4402, 0.7333, 0.4414, 0.736, 0.442, 0.739, 0.442, 0.7419, 0.4414, 0.7449, 0.4402, 0.7476, 0.4386, 0.7501, 0.4365, 0.7522, 0.434, 0.7538, 0.4312, 0.755, 0.4283, 0.7556, 0.4254, 0.7556, 0.4224, 0.755, 0.4197, 0.7538, 0.4172, 0.7522, 0.4151, 0.7501, 0.4134, 0.7476, 0.4123, 0.7449, 0.4117, 0.7419, 0.4117, 0.739, 0.4123, 0.736, 0.4134, 0.7333, 0.4151, 0.7308, 0.4172, 0.7287, 0.4197, 0.7271, 0.4224, 0.7259, 0.4254, 0.7253, 0.4283, 0.7253, 0.4312, 0.7259, 0.434, 0.7271, 0.3791, 0.7847, 0.4107, 0.7847, 0.4107, 0.7866, 0.3791, 0.7866, 0.3791, 0.7866, 0.4107, 0.7866, 0.4107, 0.7886, 0.3791, 0.7886, 0.4312, 0.8174, 0.434, 0.8163, 0.4365, 0.8146, 0.4386, 0.8125, 0.4402, 0.81, 0.4414, 0.8073, 0.442, 0.8043, 0.442, 0.8014, 0.4414, 0.7985, 0.4402, 0.7957, 0.4386, 0.7932, 0.4365, 0.7911, 0.434, 0.7895, 0.4312, 0.7883, 0.4283, 0.7877, 0.4254, 0.7877, 0.4224, 0.7883, 0.4197, 0.7895, 0.4172, 0.7911, 0.4151, 0.7932, 0.4134, 0.7957, 0.4123, 0.7985, 0.4117, 0.8014, 0.4117, 0.8043, 0.4123, 0.8073, 0.4134, 0.81, 0.4151, 0.8125, 0.4172, 0.8146, 0.4197, 0.8163, 0.4224, 0.8174, 0.4254, 0.818, 0.4283, 0.818, 0.3791, 0.7896, 0.4107, 0.7896, 0.4107, 0.7916, 0.3791, 0.7916, 0.3791, 0.7916, 0.4107, 0.7916, 0.4107, 0.7935, 0.3791, 0.7935, 0.3791, 0.7935, 0.4107, 0.7935, 0.4107, 0.7955, 0.3791, 0.7955, 0.3791, 0.7955, 0.4107, 0.7955, 0.4107, 0.7975, 0.3791, 0.7975, 0.3791, 0.7975, 0.4107, 0.7975, 0.4107, 0.7995, 0.3791, 0.7995, 0.3791, 0.7995, 0.4107, 0.7995, 0.4107, 0.8015, 0.3791, 0.8015, 0.3791, 0.8015, 0.4107, 0.8015, 0.4107, 0.8034, 0.3791, 0.8034, 0.3791, 0.8034, 0.4107, 0.8034, 0.4107, 0.8054, 0.3791, 0.8054, 0.3791, 0.8054, 0.4107, 0.8054, 0.4107, 0.8074, 0.3791, 0.8074, 0.3791, 0.8074, 0.4107, 0.8074, 0.4107, 0.8094, 0.3791, 0.8094, 0.3791, 0.8094, 0.4107, 0.8094, 0.4107, 0.8113, 0.3791, 0.8113, 0.3791, 0.8113, 0.4107, 0.8113, 0.4107, 0.8133, 0.3791, 0.8133, 0.3791, 0.8133, 0.4107, 0.8133, 0.4107, 0.8153, 0.3791, 0.8153, 0.3791, 0.8153, 0.4107, 0.8153, 0.4107, 0.8173, 0.3791, 0.8173, 0.3791, 0.8173, 0.4107, 0.8173, 0.4107, 0.8192, 0.3791, 0.8192, 0.3791, 0.8192, 0.4107, 0.8192, 0.4107, 0.8212, 0.3791, 0.8212, 0.3791, 0.8212, 0.4107, 0.8212, 0.4107, 0.8232, 0.3791, 0.8232, 0.3791, 0.8232, 0.4107, 0.8232, 0.4107, 0.8252, 0.3791, 0.8252, 0.3791, 0.8252, 0.4107, 0.8252, 0.4107, 0.8272, 0.3791, 0.8272, 0.3791, 0.8272, 0.4107, 0.8272, 0.4107, 0.8291, 0.3791, 0.8291, 0.3791, 0.8291, 0.4107, 0.8291, 0.4107, 0.8311, 0.3791, 0.8311, 0.3791, 0.8311, 0.4107, 0.8311, 0.4107, 0.8331, 0.3791, 0.8331, 0.3791, 0.8331, 0.4107, 0.8331, 0.4107, 0.8351, 0.3791, 0.8351, 0.3791, 0.8351, 0.4107, 0.8351, 0.4107, 0.837, 0.3791, 0.837, 0.3791, 0.837, 0.4107, 0.837, 0.4107, 0.839, 0.3791, 0.839, 0.3791, 0.839, 0.4107, 0.839, 0.4107, 0.841, 0.3791, 0.841, 0.3791, 0.841, 0.4107, 0.841, 0.4107, 0.843, 0.3791, 0.843, 0.3791, 0.843, 0.4107, 0.843, 0.4107, 0.845, 0.3791, 0.845, 0.3791, 0.845, 0.4107, 0.845, 0.4107, 0.8469, 0.3791, 0.8469, 0.3791, 0.8469, 0.4107, 0.8469, 0.4107, 0.8489, 0.3791, 0.8489, 0.434, 0.8207, 0.4365, 0.8223, 0.4386, 0.8244, 0.4402, 0.8269, 0.4414, 0.8297, 0.442, 0.8326, 0.442, 0.8356, 0.4414, 0.8385, 0.4402, 0.8412, 0.4386, 0.8437, 0.4365, 0.8458, 0.434, 0.8475, 0.4312, 0.8486, 0.4283, 0.8492, 0.4254, 0.8492, 0.4224, 0.8486, 0.4197, 0.8475, 0.4172, 0.8458, 0.4151, 0.8437, 0.4134, 0.8412, 0.4123, 0.8385, 0.4117, 0.8356, 0.4117, 0.8326, 0.4123, 0.8297, 0.4134, 0.8269, 0.4151, 0.8244, 0.4172, 0.8223, 0.4197, 0.8207, 0.4224, 0.8195, 0.4254, 0.819, 0.4283, 0.819, 0.4312, 0.8195, 0.3791, 0.8489, 0.4107, 0.8489, 0.4107, 0.8509, 0.3791, 0.8509, 0.3791, 0.8509, 0.4107, 0.8509, 0.4107, 0.8529, 0.3791, 0.8529, 0.4312, 0.8798, 0.434, 0.8787, 0.4365, 0.877, 0.4386, 0.8749, 0.4402, 0.8724, 0.4414, 0.8697, 0.442, 0.8668, 0.442, 0.8638, 0.4414, 0.8609, 0.4402, 0.8581, 0.4386, 0.8556, 0.4365, 0.8535, 0.434, 0.8519, 0.4312, 0.8507, 0.4283, 0.8502, 0.4254, 0.8502, 0.4224, 0.8507, 0.4197, 0.8519, 0.4172, 0.8535, 0.4151, 0.8556, 0.4134, 0.8581, 0.4123, 0.8609, 0.4117, 0.8638, 0.4117, 0.8668, 0.4123, 0.8697, 0.4134, 0.8724, 0.4151, 0.8749, 0.4172, 0.877, 0.4197, 0.8787, 0.4224, 0.8798, 0.4254, 0.8804, 0.4283, 0.8804, 0.3791, 0.8538, 0.4107, 0.8538, 0.4107, 0.8558, 0.3791, 0.8558, 0.3791, 0.8558, 0.4107, 0.8558, 0.4107, 0.8578, 0.3791, 0.8578, 0.3791, 0.8578, 0.4107, 0.8578, 0.4107, 0.8598, 0.3791, 0.8598, 0.3791, 0.8598, 0.4107, 0.8598, 0.4107, 0.8618, 0.3791, 0.8618, 0.3791, 0.8618, 0.4107, 0.8618, 0.4107, 0.8637, 0.3791, 0.8637, 0.3791, 0.8637, 0.4107, 0.8637, 0.4107, 0.8657, 0.3791, 0.8657, 0.3791, 0.8657, 0.4107, 0.8657, 0.4107, 0.8677, 0.3791, 0.8677, 0.3791, 0.8677, 0.4107, 0.8677, 0.4107, 0.8697, 0.3791, 0.8697, 0.3791, 0.8697, 0.4107, 0.8697, 0.4107, 0.8716, 0.3791, 0.8716, 0.3791, 0.8716, 0.4107, 0.8716, 0.4107, 0.8736, 0.3791, 0.8736, 0.3791, 0.8736, 0.4107, 0.8736, 0.4107, 0.8756, 0.3791, 0.8756, 0.3791, 0.8756, 0.4107, 0.8756, 0.4107, 0.8776, 0.3791, 0.8776, 0.3791, 0.8776, 0.4107, 0.8776, 0.4107, 0.8796, 0.3791, 0.8796, 0.3791, 0.8796, 0.4107, 0.8796, 0.4107, 0.8815, 0.3791, 0.8815, 0.3791, 0.8815, 0.4107, 0.8815, 0.4107, 0.8835, 0.3791, 0.8835, 0.3791, 0.8835, 0.4107, 0.8835, 0.4107, 0.8855, 0.3791, 0.8855, 0.3791, 0.8855, 0.4107, 0.8855, 0.4107, 0.8875, 0.3791, 0.8875, 0.3791, 0.8875, 0.4107, 0.8875, 0.4107, 0.8894, 0.3791, 0.8894, 0.3791, 0.8894, 0.4107, 0.8894, 0.4107, 0.8914, 0.3791, 0.8914, 0.3791, 0.8914, 0.4107, 0.8914, 0.4107, 0.8934, 0.3791, 0.8934, 0.3791, 0.8934, 0.4107, 0.8934, 0.4107, 0.8954, 0.3791, 0.8954, 0.3791, 0.8954, 0.4107, 0.8954, 0.4107, 0.8973, 0.3791, 0.8973, 0.3791, 0.8973, 0.4107, 0.8973, 0.4107, 0.8993, 0.3791, 0.8993, 0.3791, 0.8993, 0.4107, 0.8993, 0.4107, 0.9013, 0.3791, 0.9013, 0.3791, 0.9013, 0.4107, 0.9013, 0.4107, 0.9033, 0.3791, 0.9033, 0.3791, 0.9033, 0.4107, 0.9033, 0.4107, 0.9053, 0.3791, 0.9053, 0.3791, 0.9053, 0.4107, 0.9053, 0.4107, 0.9072, 0.3791, 0.9072, 0.3791, 0.9072, 0.4107, 0.9072, 0.4107, 0.9092, 0.3791, 0.9092, 0.3791, 0.9092, 0.4107, 0.9092, 0.4107, 0.9112, 0.3791, 0.9112, 0.3791, 0.9112, 0.4107, 0.9112, 0.4107, 0.9132, 0.3791, 0.9132, 0.4365, 0.7834, 0.434, 0.785, 0.4312, 0.7862, 0.4283, 0.7868, 0.4254, 0.7868, 0.4224, 0.7862, 0.4197, 0.785, 0.4172, 0.7834, 0.4151, 0.7813, 0.4134, 0.7788, 0.4123, 0.7761, 0.4117, 0.7731, 0.4117, 0.7702, 0.4123, 0.7672, 0.4134, 0.7645, 0.4151, 0.762, 0.4172, 0.7599, 0.4197, 0.7583, 0.4224, 0.7571, 0.4254, 0.7565, 0.4283, 0.7565, 0.4312, 0.7571, 0.434, 0.7583, 0.4365, 0.7599, 0.4386, 0.762, 0.4402, 0.7645, 0.4414, 0.7672, 0.442, 0.7702, 0.442, 0.7731, 0.4414, 0.7761, 0.4402, 0.7788, 0.4386, 0.7813, 0.3791, 0.9132, 0.4107, 0.9132, 0.4107, 0.9151, 0.3791, 0.9151, 0.3791, 0.9151, 0.4107, 0.9151, 0.4107, 0.9171, 0.3791, 0.9171, 0.4283, 0.9116, 0.4312, 0.911, 0.434, 0.9099, 0.4365, 0.9082, 0.4386, 0.9061, 0.4402, 0.9036, 0.4414, 0.9009, 0.442, 0.898, 0.442, 0.895, 0.4414, 0.8921, 0.4402, 0.8893, 0.4386, 0.8869, 0.4365, 0.8847, 0.434, 0.8831, 0.4312, 0.882, 0.4283, 0.8814, 0.4254, 0.8814, 0.4224, 0.882, 0.4197, 0.8831, 0.4172, 0.8847, 0.4151, 0.8869, 0.4134, 0.8893, 0.4123, 0.8921, 0.4117, 0.895, 0.4117, 0.898, 0.4123, 0.9009, 0.4134, 0.9036, 0.4151, 0.9061, 0.4172, 0.9082, 0.4197, 0.9099, 0.4224, 0.911, 0.4254, 0.9116, 0.3791, 0.9181, 0.4107, 0.9181, 0.4107, 0.9201, 0.3791, 0.9201, 0.3791, 0.9201, 0.4107, 0.9201, 0.4107, 0.9221, 0.3791, 0.9221, 0.3791, 0.9221, 0.4107, 0.9221, 0.4107, 0.924, 0.3791, 0.924, 0.3791, 0.924, 0.4107, 0.924, 0.4107, 0.926, 0.3791, 0.926, 0.3791, 0.926, 0.4107, 0.926, 0.4107, 0.928, 0.3791, 0.928, 0.3791, 0.928, 0.4107, 0.928, 0.4107, 0.93, 0.3791, 0.93, 0.3791, 0.93, 0.4107, 0.93, 0.4107, 0.9319, 0.3791, 0.9319, 0.3791, 0.9319, 0.4107, 0.9319, 0.4107, 0.9339, 0.3791, 0.9339, 0.3791, 0.9339, 0.4107, 0.9339, 0.4107, 0.9359, 0.3791, 0.9359, 0.3791, 0.9359, 0.4107, 0.9359, 0.4107, 0.9379, 0.3791, 0.9379, 0.3791, 0.9379, 0.4107, 0.9379, 0.4107, 0.9399, 0.3791, 0.9399, 0.3791, 0.9399, 0.4107, 0.9399, 0.4107, 0.9418, 0.3791, 0.9418, 0.3791, 0.9418, 0.4107, 0.9418, 0.4107, 0.9438, 0.3791, 0.9438, 0.3791, 0.9438, 0.4107, 0.9438, 0.4107, 0.9458, 0.3791, 0.9458, 0.3791, 0.9458, 0.4107, 0.9458, 0.4107, 0.9478, 0.3791, 0.9478, 0.3791, 0.9478, 0.4107, 0.9478, 0.4107, 0.9497, 0.3791, 0.9497, 0.3791, 0.9497, 0.4107, 0.9497, 0.4107, 0.9517, 0.3791, 0.9517, 0.3791, 0.9517, 0.4107, 0.9517, 0.4107, 0.9537, 0.3791, 0.9537, 0.3791, 0.9537, 0.4107, 0.9537, 0.4107, 0.9557, 0.3791, 0.9557, 0.3791, 0.9557, 0.4107, 0.9557, 0.4107, 0.9576, 0.3791, 0.9576, 0.3791, 0.9576, 0.4107, 0.9576, 0.4107, 0.9596, 0.3791, 0.9596, 0.3791, 0.9596, 0.4107, 0.9596, 0.4107, 0.9616, 0.3791, 0.9616, 0.3791, 0.9616, 0.4107, 0.9616, 0.4107, 0.9636, 0.3791, 0.9636, 0.3791, 0.9636, 0.4107, 0.9636, 0.4107, 0.9656, 0.3791, 0.9656, 0.3791, 0.9656, 0.4107, 0.9656, 0.4107, 0.9675, 0.3791, 0.9675, 0.3791, 0.9675, 0.4107, 0.9675, 0.4107, 0.9695, 0.3791, 0.9695, 0.3791, 0.9695, 0.4107, 0.9695, 0.4107, 0.9715, 0.3791, 0.9715, 0.3791, 0.9715, 0.4107, 0.9715, 0.4107, 0.9735, 0.3791, 0.9735, 0.3791, 0.9735, 0.4107, 0.9735, 0.4107, 0.9754, 0.3791, 0.9754, 0.3791, 0.9754, 0.4107, 0.9754, 0.4107, 0.9774, 0.3791, 0.9774, 0.434, 0.9143, 0.4365, 0.916, 0.4386, 0.9181, 0.4402, 0.9205, 0.4414, 0.9233, 0.442, 0.9262, 0.442, 0.9292, 0.4414, 0.9321, 0.4402, 0.9349, 0.4386, 0.9373, 0.4365, 0.9394, 0.434, 0.9411, 0.4312, 0.9422, 0.4283, 0.9428, 0.4254, 0.9428, 0.4224, 0.9422, 0.4197, 0.9411, 0.4172, 0.9394, 0.4151, 0.9373, 0.4134, 0.9349, 0.4123, 0.9321, 0.4117, 0.9292, 0.4117, 0.9262, 0.4123, 0.9233, 0.4134, 0.9205, 0.4151, 0.9181, 0.4172, 0.916, 0.4197, 0.9143, 0.4224, 0.9132, 0.4254, 0.9126, 0.4283, 0.9126, 0.4312, 0.9132, 0.3791, 0.9774, 0.4107, 0.9774, 0.4107, 0.9794, 0.3791, 0.9794, 0.3791, 0.9794, 0.4107, 0.9794, 0.4107, 0.9814, 0.3791, 0.9814, 0.4151, 0.9493, 0.4134, 0.9517, 0.4123, 0.9545, 0.4117, 0.9574, 0.4117, 0.9604, 0.4123, 0.9633, 0.4134, 0.9661, 0.4151, 0.9685, 0.4172, 0.9706, 0.4197, 0.9723, 0.4224, 0.9734, 0.4254, 0.974, 0.4283, 0.974, 0.4312, 0.9734, 0.434, 0.9723, 0.4365, 0.9706, 0.4386, 0.9685, 0.4402, 0.9661, 0.4414, 0.9633, 0.442, 0.9604, 0.442, 0.9574, 0.4414, 0.9545, 0.4402, 0.9517, 0.4386, 0.9493, 0.4365, 0.9472, 0.434, 0.9455, 0.4312, 0.9444, 0.4283, 0.9438, 0.4254, 0.9438, 0.4224, 0.9444, 0.4197, 0.9455, 0.4172, 0.9472])
me_cube.materials.append(mat_t_closet_b)
me_cube.use_mirror_vertex_groups = False
me_cube.update()

# ---- objects
ob_sm_closet_a = bpy.data.objects.new('SM_closet_A', me_cube)

# ---- transforms, parenting, visibility, modifiers, constraints
ob_sm_closet_a.location = (0.0, 0.0, 0.0)
ob_sm_closet_a.lock_rotations_4d = False
ob_sm_closet_a.empty_display_type = 'ARROWS'
ob_sm_closet_a.lineart.crease_threshold = 0.0
_m = ob_sm_closet_a.modifiers.new('Auto Smooth', 'NODES')
_m.node_group = ng_auto_smooth
_gi = [s.identifier for s in ng_auto_smooth.interface.items_tree if s.item_type == 'SOCKET' and s.in_out == 'INPUT']
_m[_gi[1]] = 0.5236  # Angle

# ---- collection membership
col_collection.objects.link(ob_sm_closet_a)

# ---- scene / render settings (as saved in the file)
scene.frame_start = 1; scene.frame_end = 250; scene.frame_set(15)
scene.render.engine = 'BLENDER_EEVEE_NEXT'
scene.cycles.sampling_pattern = 'TABULATED_SOBOL'
bpy.context.view_layer.update()

# ---- added for rendering (the .blend has no active camera and no usable light): camera, sun
cam_auto = bpy.data.cameras.new('AutoCamera')
cam_auto.lens = 50.0
cam_auto.sensor_width = 36.0
cam_auto.clip_end = 1000.0
ob_auto_camera = bpy.data.objects.new('AutoCamera', cam_auto)
scene.collection.objects.link(ob_auto_camera)
ob_auto_camera.location = (7.06423, -8.11566, 6.51294)
ob_auto_camera.rotation_euler = (1.09748, -7.21219e-08, 0.694738)
scene.camera = ob_auto_camera
light_auto_sun = bpy.data.lights.new('AutoSun', 'SUN')
light_auto_sun.energy = 3.0
light_auto_sun.angle = 0.0523599
ob_auto_sun = bpy.data.objects.new('AutoSun', light_auto_sun)
scene.collection.objects.link(ob_auto_sun)
ob_auto_sun.rotation_euler = (0.872665, 0.174533, 0.523599)
bpy.context.view_layer.update()
